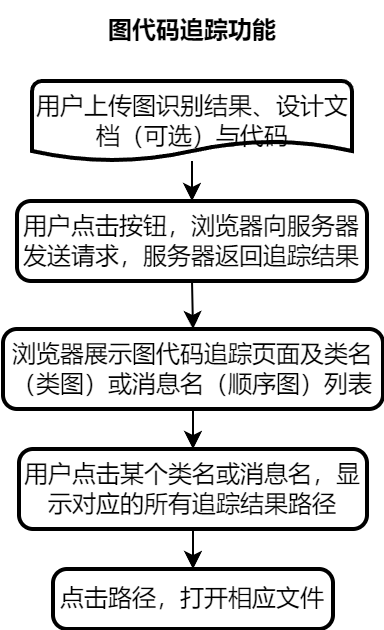

The diagram above was exported from draw.io. Its source (the exported page's mxGraphModel, read from the mxfile embedded in the PNG):
<mxGraphModel dx="1290" dy="522" grid="1" gridSize="10" guides="1" tooltips="1" connect="1" arrows="1" fold="1" page="1" pageScale="1" pageWidth="827" pageHeight="1169" math="0" shadow="0">
  <root>
    <mxCell id="0" />
    <mxCell id="1" parent="0" />
    <mxCell id="w-6AmOnabSet4FKU_N5z-21" style="edgeStyle=orthogonalEdgeStyle;rounded=0;orthogonalLoop=1;jettySize=auto;html=1;exitX=0.5;exitY=1;exitDx=0;exitDy=0;entryX=0.5;entryY=0;entryDx=0;entryDy=0;" parent="1" source="6tUR5tlCBNLdfxX54KX5-2" target="6tUR5tlCBNLdfxX54KX5-6" edge="1">
      <mxGeometry relative="1" as="geometry" />
    </mxCell>
    <mxCell id="6tUR5tlCBNLdfxX54KX5-2" value="用户点击按钮，浏览器向服务器发送请求，服务器返回追踪结果" style="rounded=1;whiteSpace=wrap;html=1;absoluteArcSize=1;arcSize=14;strokeWidth=2;" parent="1" vertex="1">
      <mxGeometry x="457" y="120" width="175" height="40" as="geometry" />
    </mxCell>
    <mxCell id="w-6AmOnabSet4FKU_N5z-6" style="edgeStyle=orthogonalEdgeStyle;rounded=0;orthogonalLoop=1;jettySize=auto;html=1;entryX=0.5;entryY=0;entryDx=0;entryDy=0;" parent="1" source="6tUR5tlCBNLdfxX54KX5-4" target="6tUR5tlCBNLdfxX54KX5-2" edge="1">
      <mxGeometry relative="1" as="geometry" />
    </mxCell>
    <mxCell id="6tUR5tlCBNLdfxX54KX5-4" value="用户上传图识别结果、设计文档（可选）与代码" style="strokeWidth=2;html=1;shape=mxgraph.flowchart.document2;whiteSpace=wrap;size=0.25;" parent="1" vertex="1">
      <mxGeometry x="464.5" y="60" width="160" height="40" as="geometry" />
    </mxCell>
    <mxCell id="w-6AmOnabSet4FKU_N5z-11" style="edgeStyle=orthogonalEdgeStyle;rounded=0;orthogonalLoop=1;jettySize=auto;html=1;exitX=0.5;exitY=1;exitDx=0;exitDy=0;" parent="1" source="6tUR5tlCBNLdfxX54KX5-6" target="6tUR5tlCBNLdfxX54KX5-8" edge="1">
      <mxGeometry relative="1" as="geometry" />
    </mxCell>
    <mxCell id="6tUR5tlCBNLdfxX54KX5-6" value="浏览器展示图代码追踪页面及类名（类图）或消息名（顺序图）列表" style="rounded=1;whiteSpace=wrap;html=1;absoluteArcSize=1;arcSize=14;strokeWidth=2;" parent="1" vertex="1">
      <mxGeometry x="450" y="184" width="190" height="40" as="geometry" />
    </mxCell>
    <mxCell id="w-6AmOnabSet4FKU_N5z-9" style="edgeStyle=orthogonalEdgeStyle;rounded=0;orthogonalLoop=1;jettySize=auto;html=1;exitX=0.5;exitY=1;exitDx=0;exitDy=0;entryX=0.5;entryY=0;entryDx=0;entryDy=0;" parent="1" source="6tUR5tlCBNLdfxX54KX5-8" target="6tUR5tlCBNLdfxX54KX5-9" edge="1">
      <mxGeometry relative="1" as="geometry" />
    </mxCell>
    <mxCell id="6tUR5tlCBNLdfxX54KX5-8" value="用户点击某个类名或消息名，显示对应的所有追踪结果路径" style="rounded=1;whiteSpace=wrap;html=1;absoluteArcSize=1;arcSize=14;strokeWidth=2;" parent="1" vertex="1">
      <mxGeometry x="458" y="244" width="174" height="40" as="geometry" />
    </mxCell>
    <mxCell id="6tUR5tlCBNLdfxX54KX5-9" value="点击路径，打开相应文件" style="rounded=1;whiteSpace=wrap;html=1;absoluteArcSize=1;arcSize=14;strokeWidth=2;" parent="1" vertex="1">
      <mxGeometry x="475" y="304" width="140" height="30" as="geometry" />
    </mxCell>
    <mxCell id="w-6AmOnabSet4FKU_N5z-23" value="&lt;b&gt;图代码追踪功能&lt;/b&gt;" style="text;html=1;align=center;verticalAlign=middle;whiteSpace=wrap;rounded=0;" parent="1" vertex="1">
      <mxGeometry x="501.25" y="20" width="87.5" height="30" as="geometry" />
    </mxCell>
  </root>
</mxGraphModel>